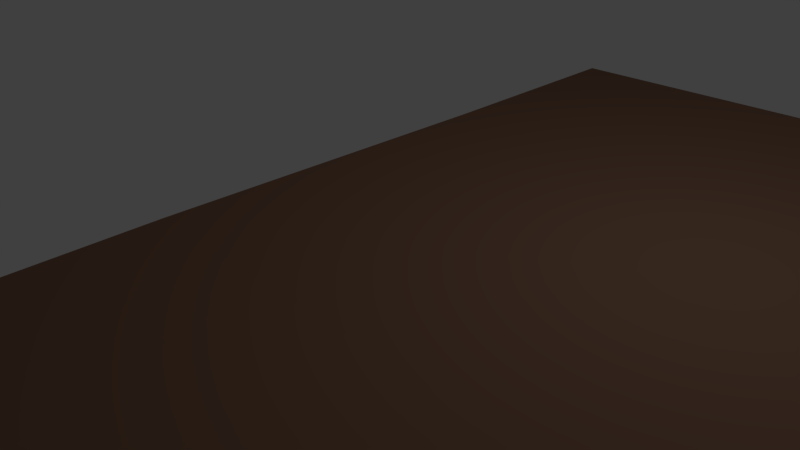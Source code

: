 # Source: Soil.blend  (saved by Blender 2.63.0; exported with 4.5.12 LTS)
import bpy
from mathutils import Matrix  # noqa: F401  (used for matrix-valued properties, if any)

bpy.ops.wm.read_factory_settings(use_empty=True)
scene = bpy.context.scene
scene.name = 'Scene'

# ---- collections
col_collection_1 = bpy.data.collections.new('Collection 1'); scene.collection.children.link(col_collection_1)

# ---- materials (node trees are filled in below, after node groups)
mat_rock1 = bpy.data.materials.new('Rock1')
mat_rock1.alpha_threshold = 0.0
mat_rock1.use_transparent_shadow = False
mat_rock1.diffuse_color = (0.2968, 0.1147, 0.034, 1.0)
mat_rock1.roughness = 0.5
mat_rock1.line_color = (0.0, 0.0, 0.0, 1.0)
mat_grass_001 = bpy.data.materials.new('Grass.001')
mat_grass_001.alpha_threshold = 0.0
mat_grass_001.use_transparent_shadow = False
mat_grass_001.diffuse_color = (0.0, 0.8, 0.1435, 1.0)
mat_grass_001.roughness = 0.5
mat_grass_001.line_color = (0.0, 0.0, 0.0, 1.0)
mat_dirt = bpy.data.materials.new('Dirt')
mat_dirt.alpha_threshold = 0.0
mat_dirt.use_transparent_shadow = False
mat_dirt.diffuse_color = (0.8, 0.3645, 0.1992, 1.0)
mat_dirt.specular_color = (1.0, 0.391, 0.1849)
mat_dirt.roughness = 0.5
mat_dirt.specular_intensity = 1.0
mat_dirt.line_color = (0.0, 0.0, 0.0, 1.0)
mat_soil = bpy.data.materials.new('Soil')
mat_soil.alpha_threshold = 0.0
mat_soil.use_transparent_shadow = False
mat_soil.diffuse_color = (0.243, 0.1334, 0.08624, 1.0)
mat_soil.roughness = 0.5
mat_soil.line_color = (0.0, 0.0, 0.0, 1.0)

# ---- material node trees

# ---- world
world_world = bpy.data.worlds.new('World'); scene.world = world_world
world_world.color = (0.05088, 0.05088, 0.05088)
world_world.use_sun_shadow = False
world_world.sun_shadow_jitter_overblur = 0.0
world_world.cycles.sampling_method = 'MANUAL'
world_world.cycles.sample_map_resolution = 256

# ---- cameras
cam_camera = bpy.data.cameras.new('Camera')
cam_camera.clip_end = 100.0
cam_camera.lens = 35.0
cam_camera.sensor_width = 32.0
cam_camera.sensor_height = 18.0
cam_camera.ortho_scale = 7.314
cam_camera.dof.focus_distance = 0.0
cam_camera.dof.aperture_fstop = 128.0

# ---- lights
light_lamp = bpy.data.lights.new('Lamp', 'POINT')
light_lamp.transmission_factor = 0.0
light_lamp.cutoff_distance = 30.0
light_lamp.energy = 100.0
light_lamp.shadow_buffer_clip_start = 1.001
light_lamp.shadow_soft_size = 1.0
light_lamp.shadow_maximum_resolution = 0.006
light_lamp.use_absolute_resolution = True
light_lamp.cycles.use_multiple_importance_sampling = False

# ---- meshes
me_cube_084 = bpy.data.meshes.new('Cube.084')
me_cube_084.from_pydata([(-1.0, -1.0, -1.0), (-1.0, 1.0, -1.0), (1.0, 1.0, -1.0), (1.0, -1.0, -1.0), (-1.0, -1.0, 1.0), (-1.0, 1.0, 1.0), (1.0, 1.0, 1.0), (1.0, -1.0, 1.0)], [], [(4, 5, 1, 0), (5, 6, 2, 1), (6, 7, 3, 2), (7, 4, 0, 3), (0, 1, 2, 3), (7, 6, 5, 4)])
me_cube_084.materials.append(mat_rock1)
me_cube_084.use_remesh_preserve_volume = False
me_cube_084.use_remesh_preserve_attributes = False
me_cube_084.use_mirror_vertex_groups = False
me_cube_084.update()
me_cube_083 = bpy.data.meshes.new('Cube.083')
me_cube_083.from_pydata([(-1.0, -1.0, -1.0), (-1.0, 1.0, -1.0), (1.0, 1.0, -1.0), (1.0, -1.0, -1.0), (-1.0, -1.0, 1.0), (-1.0, 1.0, 1.0), (1.0, 1.0, 1.0), (1.0, -1.0, 1.0)], [], [(4, 5, 1, 0), (5, 6, 2, 1), (6, 7, 3, 2), (7, 4, 0, 3), (0, 1, 2, 3), (7, 6, 5, 4)])
me_cube_083.materials.append(mat_rock1)
me_cube_083.use_remesh_preserve_volume = False
me_cube_083.use_remesh_preserve_attributes = False
me_cube_083.use_mirror_vertex_groups = False
me_cube_083.update()
me_cube_082 = bpy.data.meshes.new('Cube.082')
me_cube_082.from_pydata([(-1.0, -1.0, -1.0), (-1.0, 1.0, -1.0), (1.0, 1.0, -1.0), (1.0, -1.0, -1.0), (-1.0, -1.0, 1.0), (-1.0, 1.0, 1.0), (1.0, 1.0, 1.0), (1.0, -1.0, 1.0)], [], [(4, 5, 1, 0), (5, 6, 2, 1), (6, 7, 3, 2), (7, 4, 0, 3), (0, 1, 2, 3), (7, 6, 5, 4)])
me_cube_082.materials.append(mat_rock1)
me_cube_082.use_remesh_preserve_volume = False
me_cube_082.use_remesh_preserve_attributes = False
me_cube_082.use_mirror_vertex_groups = False
me_cube_082.update()
me_cube_081 = bpy.data.meshes.new('Cube.081')
me_cube_081.from_pydata([(-1.0, -1.0, -1.0), (-1.0, 1.0, -1.0), (1.0, 1.0, -1.0), (1.0, -1.0, -1.0), (-1.0, -1.0, 1.0), (-1.0, 1.0, 1.0), (1.0, 1.0, 1.0), (1.0, -1.0, 1.0)], [], [(4, 5, 1, 0), (5, 6, 2, 1), (6, 7, 3, 2), (7, 4, 0, 3), (0, 1, 2, 3), (7, 6, 5, 4)])
me_cube_081.materials.append(mat_rock1)
me_cube_081.use_remesh_preserve_volume = False
me_cube_081.use_remesh_preserve_attributes = False
me_cube_081.use_mirror_vertex_groups = False
me_cube_081.update()
me_cube_080 = bpy.data.meshes.new('Cube.080')
me_cube_080.from_pydata([(-1.0, -1.0, -1.0), (-1.0, 1.0, -1.0), (1.0, 1.0, -1.0), (1.0, -1.0, -1.0), (-1.0, -1.0, 1.0), (-1.0, 1.0, 1.0), (1.0, 1.0, 1.0), (1.0, -1.0, 1.0)], [], [(4, 5, 1, 0), (5, 6, 2, 1), (6, 7, 3, 2), (7, 4, 0, 3), (0, 1, 2, 3), (7, 6, 5, 4)])
me_cube_080.materials.append(mat_rock1)
me_cube_080.use_remesh_preserve_volume = False
me_cube_080.use_remesh_preserve_attributes = False
me_cube_080.use_mirror_vertex_groups = False
me_cube_080.update()
me_cube_079 = bpy.data.meshes.new('Cube.079')
me_cube_079.from_pydata([(-1.0, -1.0, -1.0), (-1.0, 1.0, -1.0), (1.0, 1.0, -1.0), (1.0, -1.0, -1.0), (-1.0, -1.0, 1.0), (-1.0, 1.0, 1.0), (1.0, 1.0, 1.0), (1.0, -1.0, 1.0)], [], [(4, 5, 1, 0), (5, 6, 2, 1), (6, 7, 3, 2), (7, 4, 0, 3), (0, 1, 2, 3), (7, 6, 5, 4)])
me_cube_079.materials.append(mat_rock1)
me_cube_079.use_remesh_preserve_volume = False
me_cube_079.use_remesh_preserve_attributes = False
me_cube_079.use_mirror_vertex_groups = False
me_cube_079.update()
me_cube_078 = bpy.data.meshes.new('Cube.078')
me_cube_078.from_pydata([(-1.0, -1.0, -1.0), (-1.0, 1.0, -1.0), (1.0, 1.0, -1.0), (1.0, -1.0, -1.0), (-1.0, -1.0, 1.0), (-1.0, 1.0, 1.0), (1.0, 1.0, 1.0), (1.0, -1.0, 1.0)], [], [(4, 5, 1, 0), (5, 6, 2, 1), (6, 7, 3, 2), (7, 4, 0, 3), (0, 1, 2, 3), (7, 6, 5, 4)])
me_cube_078.materials.append(mat_rock1)
me_cube_078.use_remesh_preserve_volume = False
me_cube_078.use_remesh_preserve_attributes = False
me_cube_078.use_mirror_vertex_groups = False
me_cube_078.update()
me_cube_077 = bpy.data.meshes.new('Cube.077')
me_cube_077.from_pydata([(-1.0, -1.0, -1.0), (-1.0, 1.0, -1.0), (1.0, 1.0, -1.0), (1.0, -1.0, -1.0), (-1.0, -1.0, 1.0), (-1.0, 1.0, 1.0), (1.0, 1.0, 1.0), (1.0, -1.0, 1.0)], [], [(4, 5, 1, 0), (5, 6, 2, 1), (6, 7, 3, 2), (7, 4, 0, 3), (0, 1, 2, 3), (7, 6, 5, 4)])
me_cube_077.materials.append(mat_rock1)
me_cube_077.use_remesh_preserve_volume = False
me_cube_077.use_remesh_preserve_attributes = False
me_cube_077.use_mirror_vertex_groups = False
me_cube_077.update()
me_cube_076 = bpy.data.meshes.new('Cube.076')
me_cube_076.from_pydata([(-1.0, -1.0, -1.0), (-1.0, 1.0, -1.0), (1.0, 1.0, -1.0), (1.0, -1.0, -1.0), (-1.0, -1.0, 1.0), (-1.0, 1.0, 1.0), (1.0, 1.0, 1.0), (1.0, -1.0, 1.0)], [], [(4, 5, 1, 0), (5, 6, 2, 1), (6, 7, 3, 2), (7, 4, 0, 3), (0, 1, 2, 3), (7, 6, 5, 4)])
me_cube_076.materials.append(mat_rock1)
me_cube_076.use_remesh_preserve_volume = False
me_cube_076.use_remesh_preserve_attributes = False
me_cube_076.use_mirror_vertex_groups = False
me_cube_076.update()
me_cube_075 = bpy.data.meshes.new('Cube.075')
me_cube_075.from_pydata([(-1.0, -1.0, -1.0), (-1.0, 1.0, -1.0), (1.0, 1.0, -1.0), (1.0, -1.0, -1.0), (-1.0, -1.0, 1.0), (-1.0, 1.0, 1.0), (1.0, 1.0, 1.0), (1.0, -1.0, 1.0)], [], [(4, 5, 1, 0), (5, 6, 2, 1), (6, 7, 3, 2), (7, 4, 0, 3), (0, 1, 2, 3), (7, 6, 5, 4)])
me_cube_075.materials.append(mat_rock1)
me_cube_075.use_remesh_preserve_volume = False
me_cube_075.use_remesh_preserve_attributes = False
me_cube_075.use_mirror_vertex_groups = False
me_cube_075.update()
me_cube_074 = bpy.data.meshes.new('Cube.074')
me_cube_074.from_pydata([(-1.0, -1.0, -1.0), (-1.0, 1.0, -1.0), (1.0, 1.0, -1.0), (1.0, -1.0, -1.0), (-1.0, -1.0, 1.0), (-1.0, 1.0, 1.0), (1.0, 1.0, 1.0), (1.0, -1.0, 1.0)], [], [(4, 5, 1, 0), (5, 6, 2, 1), (6, 7, 3, 2), (7, 4, 0, 3), (0, 1, 2, 3), (7, 6, 5, 4)])
me_cube_074.materials.append(mat_rock1)
me_cube_074.use_remesh_preserve_volume = False
me_cube_074.use_remesh_preserve_attributes = False
me_cube_074.use_mirror_vertex_groups = False
me_cube_074.update()
me_cube_073 = bpy.data.meshes.new('Cube.073')
me_cube_073.from_pydata([(-1.0, -1.0, -1.0), (-1.0, 1.0, -1.0), (1.0, 1.0, -1.0), (1.0, -1.0, -1.0), (-1.0, -1.0, 1.0), (-1.0, 1.0, 1.0), (1.0, 1.0, 1.0), (1.0, -1.0, 1.0)], [], [(4, 5, 1, 0), (5, 6, 2, 1), (6, 7, 3, 2), (7, 4, 0, 3), (0, 1, 2, 3), (7, 6, 5, 4)])
me_cube_073.materials.append(mat_rock1)
me_cube_073.use_remesh_preserve_volume = False
me_cube_073.use_remesh_preserve_attributes = False
me_cube_073.use_mirror_vertex_groups = False
me_cube_073.update()
me_cube_072 = bpy.data.meshes.new('Cube.072')
me_cube_072.from_pydata([(-1.0, -1.0, -1.0), (-1.0, 1.0, -1.0), (1.0, 1.0, -1.0), (1.0, -1.0, -1.0), (-1.0, -1.0, 1.0), (-1.0, 1.0, 1.0), (1.0, 1.0, 1.0), (1.0, -1.0, 1.0)], [], [(4, 5, 1, 0), (5, 6, 2, 1), (6, 7, 3, 2), (7, 4, 0, 3), (0, 1, 2, 3), (7, 6, 5, 4)])
me_cube_072.materials.append(mat_rock1)
me_cube_072.use_remesh_preserve_volume = False
me_cube_072.use_remesh_preserve_attributes = False
me_cube_072.use_mirror_vertex_groups = False
me_cube_072.update()
me_cube_071 = bpy.data.meshes.new('Cube.071')
me_cube_071.from_pydata([(-1.0, -1.0, -1.0), (-1.0, 1.0, -1.0), (1.0, 1.0, -1.0), (1.0, -1.0, -1.0), (-1.0, -1.0, 1.0), (-1.0, 1.0, 1.0), (1.0, 1.0, 1.0), (1.0, -1.0, 1.0)], [], [(4, 5, 1, 0), (5, 6, 2, 1), (6, 7, 3, 2), (7, 4, 0, 3), (0, 1, 2, 3), (7, 6, 5, 4)])
me_cube_071.materials.append(mat_rock1)
me_cube_071.use_remesh_preserve_volume = False
me_cube_071.use_remesh_preserve_attributes = False
me_cube_071.use_mirror_vertex_groups = False
me_cube_071.update()
me_cube_070 = bpy.data.meshes.new('Cube.070')
me_cube_070.from_pydata([(-1.0, -1.0, -1.0), (-1.0, 1.0, -1.0), (1.0, 1.0, -1.0), (1.0, -1.0, -1.0), (-1.0, -1.0, 1.0), (-1.0, 1.0, 1.0), (1.0, 1.0, 1.0), (1.0, -1.0, 1.0)], [], [(4, 5, 1, 0), (5, 6, 2, 1), (6, 7, 3, 2), (7, 4, 0, 3), (0, 1, 2, 3), (7, 6, 5, 4)])
me_cube_070.materials.append(mat_rock1)
me_cube_070.use_remesh_preserve_volume = False
me_cube_070.use_remesh_preserve_attributes = False
me_cube_070.use_mirror_vertex_groups = False
me_cube_070.update()
me_cube_069 = bpy.data.meshes.new('Cube.069')
me_cube_069.from_pydata([(-1.0, -1.0, -1.0), (-1.0, 1.0, -1.0), (1.0, 1.0, -1.0), (1.0, -1.0, -1.0), (-1.0, -1.0, 1.0), (-1.0, 1.0, 1.0), (1.0, 1.0, 1.0), (1.0, -1.0, 1.0)], [], [(4, 5, 1, 0), (5, 6, 2, 1), (6, 7, 3, 2), (7, 4, 0, 3), (0, 1, 2, 3), (7, 6, 5, 4)])
me_cube_069.materials.append(mat_rock1)
me_cube_069.use_remesh_preserve_volume = False
me_cube_069.use_remesh_preserve_attributes = False
me_cube_069.use_mirror_vertex_groups = False
me_cube_069.update()
me_cube_068 = bpy.data.meshes.new('Cube.068')
me_cube_068.from_pydata([(-1.0, -1.0, -1.0), (-1.0, 1.0, -1.0), (1.0, 1.0, -1.0), (1.0, -1.0, -1.0), (-1.0, -1.0, 1.0), (-1.0, 1.0, 1.0), (1.0, 1.0, 1.0), (1.0, -1.0, 1.0)], [], [(4, 5, 1, 0), (5, 6, 2, 1), (6, 7, 3, 2), (7, 4, 0, 3), (0, 1, 2, 3), (7, 6, 5, 4)])
me_cube_068.materials.append(mat_rock1)
me_cube_068.use_remesh_preserve_volume = False
me_cube_068.use_remesh_preserve_attributes = False
me_cube_068.use_mirror_vertex_groups = False
me_cube_068.update()
me_cube_067 = bpy.data.meshes.new('Cube.067')
me_cube_067.from_pydata([(-1.0, -1.0, -1.0), (-1.0, 1.0, -1.0), (1.0, 1.0, -1.0), (1.0, -1.0, -1.0), (-1.0, -1.0, 1.0), (-1.0, 1.0, 1.0), (1.0, 1.0, 1.0), (1.0, -1.0, 1.0)], [], [(4, 5, 1, 0), (5, 6, 2, 1), (6, 7, 3, 2), (7, 4, 0, 3), (0, 1, 2, 3), (7, 6, 5, 4)])
me_cube_067.materials.append(mat_rock1)
me_cube_067.use_remesh_preserve_volume = False
me_cube_067.use_remesh_preserve_attributes = False
me_cube_067.use_mirror_vertex_groups = False
me_cube_067.update()
me_cube_066 = bpy.data.meshes.new('Cube.066')
me_cube_066.from_pydata([(-1.0, -1.0, -1.0), (-1.0, 1.0, -1.0), (1.0, 1.0, -1.0), (1.0, -1.0, -1.0), (-1.0, -1.0, 1.0), (-1.0, 1.0, 1.0), (1.0, 1.0, 1.0), (1.0, -1.0, 1.0)], [], [(4, 5, 1, 0), (5, 6, 2, 1), (6, 7, 3, 2), (7, 4, 0, 3), (0, 1, 2, 3), (7, 6, 5, 4)])
me_cube_066.materials.append(mat_rock1)
me_cube_066.use_remesh_preserve_volume = False
me_cube_066.use_remesh_preserve_attributes = False
me_cube_066.use_mirror_vertex_groups = False
me_cube_066.update()
me_cube_065 = bpy.data.meshes.new('Cube.065')
me_cube_065.from_pydata([(-1.0, -1.0, -1.0), (-1.0, 1.0, -1.0), (1.0, 1.0, -1.0), (1.0, -1.0, -1.0), (-1.0, -1.0, 1.0), (-1.0, 1.0, 1.0), (1.0, 1.0, 1.0), (1.0, -1.0, 1.0)], [], [(4, 5, 1, 0), (5, 6, 2, 1), (6, 7, 3, 2), (7, 4, 0, 3), (0, 1, 2, 3), (7, 6, 5, 4)])
me_cube_065.materials.append(mat_rock1)
me_cube_065.use_remesh_preserve_volume = False
me_cube_065.use_remesh_preserve_attributes = False
me_cube_065.use_mirror_vertex_groups = False
me_cube_065.update()
me_cube_064 = bpy.data.meshes.new('Cube.064')
me_cube_064.from_pydata([(11.03, 5.985, -1.0), (11.03, -7.329, -1.0), (-1.0, -7.329, -1.0), (-1.0, 5.985, -1.0), (11.03, 5.985, 1.0), (11.03, -7.329, 1.027), (-1.025, -7.329, 0.8589), (-1.0, 5.985, 1.0), (11.03, 5.985, 0.5509), (11.14, -7.266, 0.01861), (-1.025, -7.329, 0.04869), (-1.0, 5.985, 0.03974), (-1.0, 2.75, -1.0), (-1.0, -2.309, -1.0), (11.03, -2.422, -1.0), (11.03, 2.75, -1.0), (-1.0, 2.75, 0.9645), (-1.025, -2.309, 0.9486), (11.04, -2.309, 0.8781), (11.0, 2.861, 0.9465), (-0.9541, 2.729, 0.355), (-1.071, -2.288, -0.09598), (10.93, -2.486, 0.5451), (11.06, 2.639, 0.2672), (7.258, 5.985, -1.0), (7.258, -7.329, -1.0), (7.258, 5.985, 1.0), (7.247, -7.329, 0.8772), (7.324, -7.286, 0.02805), (7.258, 5.985, 0.3906), (7.254, -2.309, 0.8034), (7.258, -2.387, -1.0), (7.258, 2.75, -1.0), (7.238, 2.826, 0.9521)], [], [(31, 25, 2, 13), (30, 17, 6, 27), (22, 18, 5, 9), (28, 27, 6, 10), (20, 16, 7, 11), (29, 24, 3, 11), (14, 22, 9, 1), (25, 28, 10, 2), (12, 20, 11, 3), (26, 29, 11, 7), (24, 32, 12, 3), (21, 17, 16, 20), (8, 4, 19, 23), (33, 16, 17, 30), (32, 31, 13, 12), (23, 19, 18, 22), (26, 7, 16, 33), (10, 6, 17, 21), (0, 8, 23, 15), (15, 23, 22, 14), (2, 10, 21, 13), (13, 21, 20, 12), (14, 1, 25, 31), (18, 30, 27, 5), (9, 5, 27, 28), (8, 0, 24, 29), (1, 9, 28, 25), (4, 8, 29, 26), (0, 15, 32, 24), (19, 33, 30, 18), (15, 14, 31, 32), (4, 26, 33, 19)])
me_cube_064.polygons.foreach_set('material_index', [1, 2, 0, 2, 2, 1, 1, 1, 1, 2, 1, 2, 0, 2, 1, 0, 2, 2, 1, 1, 1, 1, 1, 0, 0, 1, 1, 0, 1, 0, 1, 0])
me_cube_064.materials.append(mat_grass_001)
me_cube_064.materials.append(mat_dirt)
me_cube_064.materials.append(mat_soil)
me_cube_064.use_remesh_preserve_volume = False
me_cube_064.use_remesh_preserve_attributes = False
me_cube_064.use_mirror_vertex_groups = False
me_cube_064.update()
me_cube_060 = bpy.data.meshes.new('Cube.060')
me_cube_060.from_pydata([(-1.0, -1.0, -1.0), (-1.0, 1.0, -1.0), (1.0, 1.0, -1.0), (1.0, -1.0, -1.0), (-1.0, -1.0, 1.0), (-1.0, 1.0, 1.0), (1.0, 1.0, 1.0), (1.0, -1.0, 1.0)], [], [(4, 5, 1, 0), (5, 6, 2, 1), (6, 7, 3, 2), (7, 4, 0, 3), (0, 1, 2, 3), (7, 6, 5, 4)])
me_cube_060.materials.append(mat_rock1)
me_cube_060.use_remesh_preserve_volume = False
me_cube_060.use_remesh_preserve_attributes = False
me_cube_060.use_mirror_vertex_groups = False
me_cube_060.update()
me_cube_059 = bpy.data.meshes.new('Cube.059')
me_cube_059.from_pydata([(-1.0, -1.0, -1.0), (-1.0, 1.0, -1.0), (1.0, 1.0, -1.0), (1.0, -1.0, -1.0), (-1.0, -1.0, 1.0), (-1.0, 1.0, 1.0), (1.0, 1.0, 1.0), (1.0, -1.0, 1.0)], [], [(4, 5, 1, 0), (5, 6, 2, 1), (6, 7, 3, 2), (7, 4, 0, 3), (0, 1, 2, 3), (7, 6, 5, 4)])
me_cube_059.materials.append(mat_rock1)
me_cube_059.use_remesh_preserve_volume = False
me_cube_059.use_remesh_preserve_attributes = False
me_cube_059.use_mirror_vertex_groups = False
me_cube_059.update()
me_cube_058 = bpy.data.meshes.new('Cube.058')
me_cube_058.from_pydata([(-1.0, -1.0, -1.0), (-1.0, 1.0, -1.0), (1.0, 1.0, -1.0), (1.0, -1.0, -1.0), (-1.0, -1.0, 1.0), (-1.0, 1.0, 1.0), (1.0, 1.0, 1.0), (1.0, -1.0, 1.0)], [], [(4, 5, 1, 0), (5, 6, 2, 1), (6, 7, 3, 2), (7, 4, 0, 3), (0, 1, 2, 3), (7, 6, 5, 4)])
me_cube_058.materials.append(mat_rock1)
me_cube_058.use_remesh_preserve_volume = False
me_cube_058.use_remesh_preserve_attributes = False
me_cube_058.use_mirror_vertex_groups = False
me_cube_058.update()
me_cube_057 = bpy.data.meshes.new('Cube.057')
me_cube_057.from_pydata([(-1.0, -1.0, -1.0), (-1.0, 1.0, -1.0), (1.0, 1.0, -1.0), (1.0, -1.0, -1.0), (-1.0, -1.0, 1.0), (-1.0, 1.0, 1.0), (1.0, 1.0, 1.0), (1.0, -1.0, 1.0)], [], [(4, 5, 1, 0), (5, 6, 2, 1), (6, 7, 3, 2), (7, 4, 0, 3), (0, 1, 2, 3), (7, 6, 5, 4)])
me_cube_057.materials.append(mat_rock1)
me_cube_057.use_remesh_preserve_volume = False
me_cube_057.use_remesh_preserve_attributes = False
me_cube_057.use_mirror_vertex_groups = False
me_cube_057.update()
me_cube_056 = bpy.data.meshes.new('Cube.056')
me_cube_056.from_pydata([(-1.0, -1.0, -1.0), (-1.0, 1.0, -1.0), (1.0, 1.0, -1.0), (1.0, -1.0, -1.0), (-1.0, -1.0, 1.0), (-1.0, 1.0, 1.0), (1.0, 1.0, 1.0), (1.0, -1.0, 1.0)], [], [(4, 5, 1, 0), (5, 6, 2, 1), (6, 7, 3, 2), (7, 4, 0, 3), (0, 1, 2, 3), (7, 6, 5, 4)])
me_cube_056.materials.append(mat_rock1)
me_cube_056.use_remesh_preserve_volume = False
me_cube_056.use_remesh_preserve_attributes = False
me_cube_056.use_mirror_vertex_groups = False
me_cube_056.update()
me_cube_055 = bpy.data.meshes.new('Cube.055')
me_cube_055.from_pydata([(-1.0, -1.0, -1.0), (-1.0, 1.0, -1.0), (1.0, 1.0, -1.0), (1.0, -1.0, -1.0), (-1.0, -1.0, 1.0), (-1.0, 1.0, 1.0), (1.0, 1.0, 1.0), (1.0, -1.0, 1.0)], [], [(4, 5, 1, 0), (5, 6, 2, 1), (6, 7, 3, 2), (7, 4, 0, 3), (0, 1, 2, 3), (7, 6, 5, 4)])
me_cube_055.materials.append(mat_rock1)
me_cube_055.use_remesh_preserve_volume = False
me_cube_055.use_remesh_preserve_attributes = False
me_cube_055.use_mirror_vertex_groups = False
me_cube_055.update()
me_cube_054 = bpy.data.meshes.new('Cube.054')
me_cube_054.from_pydata([(-1.0, -1.0, -1.0), (-1.0, 1.0, -1.0), (1.0, 1.0, -1.0), (1.0, -1.0, -1.0), (-1.0, -1.0, 1.0), (-1.0, 1.0, 1.0), (1.0, 1.0, 1.0), (1.0, -1.0, 1.0)], [], [(4, 5, 1, 0), (5, 6, 2, 1), (6, 7, 3, 2), (7, 4, 0, 3), (0, 1, 2, 3), (7, 6, 5, 4)])
me_cube_054.materials.append(mat_rock1)
me_cube_054.use_remesh_preserve_volume = False
me_cube_054.use_remesh_preserve_attributes = False
me_cube_054.use_mirror_vertex_groups = False
me_cube_054.update()
me_cube_053 = bpy.data.meshes.new('Cube.053')
me_cube_053.from_pydata([(-1.0, -1.0, -1.0), (-1.0, 1.0, -1.0), (1.0, 1.0, -1.0), (1.0, -1.0, -1.0), (-1.0, -1.0, 1.0), (-1.0, 1.0, 1.0), (1.0, 1.0, 1.0), (1.0, -1.0, 1.0)], [], [(4, 5, 1, 0), (5, 6, 2, 1), (6, 7, 3, 2), (7, 4, 0, 3), (0, 1, 2, 3), (7, 6, 5, 4)])
me_cube_053.materials.append(mat_rock1)
me_cube_053.use_remesh_preserve_volume = False
me_cube_053.use_remesh_preserve_attributes = False
me_cube_053.use_mirror_vertex_groups = False
me_cube_053.update()
me_cube_052 = bpy.data.meshes.new('Cube.052')
me_cube_052.from_pydata([(-1.0, -1.0, -1.0), (-1.0, 1.0, -1.0), (1.0, 1.0, -1.0), (1.0, -1.0, -1.0), (-1.0, -1.0, 1.0), (-1.0, 1.0, 1.0), (1.0, 1.0, 1.0), (1.0, -1.0, 1.0)], [], [(4, 5, 1, 0), (5, 6, 2, 1), (6, 7, 3, 2), (7, 4, 0, 3), (0, 1, 2, 3), (7, 6, 5, 4)])
me_cube_052.materials.append(mat_rock1)
me_cube_052.use_remesh_preserve_volume = False
me_cube_052.use_remesh_preserve_attributes = False
me_cube_052.use_mirror_vertex_groups = False
me_cube_052.update()
me_cube_051 = bpy.data.meshes.new('Cube.051')
me_cube_051.from_pydata([(-1.0, -1.0, -1.0), (-1.0, 1.0, -1.0), (1.0, 1.0, -1.0), (1.0, -1.0, -1.0), (-1.0, -1.0, 1.0), (-1.0, 1.0, 1.0), (1.0, 1.0, 1.0), (1.0, -1.0, 1.0)], [], [(4, 5, 1, 0), (5, 6, 2, 1), (6, 7, 3, 2), (7, 4, 0, 3), (0, 1, 2, 3), (7, 6, 5, 4)])
me_cube_051.materials.append(mat_rock1)
me_cube_051.use_remesh_preserve_volume = False
me_cube_051.use_remesh_preserve_attributes = False
me_cube_051.use_mirror_vertex_groups = False
me_cube_051.update()
me_cube_050 = bpy.data.meshes.new('Cube.050')
me_cube_050.from_pydata([(-1.0, -1.0, -1.0), (-1.0, 1.0, -1.0), (1.0, 1.0, -1.0), (1.0, -1.0, -1.0), (-1.0, -1.0, 1.0), (-1.0, 1.0, 1.0), (1.0, 1.0, 1.0), (1.0, -1.0, 1.0)], [], [(4, 5, 1, 0), (5, 6, 2, 1), (6, 7, 3, 2), (7, 4, 0, 3), (0, 1, 2, 3), (7, 6, 5, 4)])
me_cube_050.materials.append(mat_rock1)
me_cube_050.use_remesh_preserve_volume = False
me_cube_050.use_remesh_preserve_attributes = False
me_cube_050.use_mirror_vertex_groups = False
me_cube_050.update()
me_cube_049 = bpy.data.meshes.new('Cube.049')
me_cube_049.from_pydata([(-1.0, -1.0, -1.0), (-1.0, 1.0, -1.0), (1.0, 1.0, -1.0), (1.0, -1.0, -1.0), (-1.0, -1.0, 1.0), (-1.0, 1.0, 1.0), (1.0, 1.0, 1.0), (1.0, -1.0, 1.0)], [], [(4, 5, 1, 0), (5, 6, 2, 1), (6, 7, 3, 2), (7, 4, 0, 3), (0, 1, 2, 3), (7, 6, 5, 4)])
me_cube_049.materials.append(mat_rock1)
me_cube_049.use_remesh_preserve_volume = False
me_cube_049.use_remesh_preserve_attributes = False
me_cube_049.use_mirror_vertex_groups = False
me_cube_049.update()
me_cube_048 = bpy.data.meshes.new('Cube.048')
me_cube_048.from_pydata([(-1.0, -1.0, -1.0), (-1.0, 1.0, -1.0), (1.0, 1.0, -1.0), (1.0, -1.0, -1.0), (-1.0, -1.0, 1.0), (-1.0, 1.0, 1.0), (1.0, 1.0, 1.0), (1.0, -1.0, 1.0)], [], [(4, 5, 1, 0), (5, 6, 2, 1), (6, 7, 3, 2), (7, 4, 0, 3), (0, 1, 2, 3), (7, 6, 5, 4)])
me_cube_048.materials.append(mat_rock1)
me_cube_048.use_remesh_preserve_volume = False
me_cube_048.use_remesh_preserve_attributes = False
me_cube_048.use_mirror_vertex_groups = False
me_cube_048.update()
me_cube_047 = bpy.data.meshes.new('Cube.047')
me_cube_047.from_pydata([(-1.0, -1.0, -1.0), (-1.0, 1.0, -1.0), (1.0, 1.0, -1.0), (1.0, -1.0, -1.0), (-1.0, -1.0, 1.0), (-1.0, 1.0, 1.0), (1.0, 1.0, 1.0), (1.0, -1.0, 1.0)], [], [(4, 5, 1, 0), (5, 6, 2, 1), (6, 7, 3, 2), (7, 4, 0, 3), (0, 1, 2, 3), (7, 6, 5, 4)])
me_cube_047.materials.append(mat_rock1)
me_cube_047.use_remesh_preserve_volume = False
me_cube_047.use_remesh_preserve_attributes = False
me_cube_047.use_mirror_vertex_groups = False
me_cube_047.update()
me_cube_046 = bpy.data.meshes.new('Cube.046')
me_cube_046.from_pydata([(-1.0, -1.0, -1.0), (-1.0, 1.0, -1.0), (1.0, 1.0, -1.0), (1.0, -1.0, -1.0), (-1.0, -1.0, 1.0), (-1.0, 1.0, 1.0), (1.0, 1.0, 1.0), (1.0, -1.0, 1.0)], [], [(4, 5, 1, 0), (5, 6, 2, 1), (6, 7, 3, 2), (7, 4, 0, 3), (0, 1, 2, 3), (7, 6, 5, 4)])
me_cube_046.materials.append(mat_rock1)
me_cube_046.use_remesh_preserve_volume = False
me_cube_046.use_remesh_preserve_attributes = False
me_cube_046.use_mirror_vertex_groups = False
me_cube_046.update()
me_cube_045 = bpy.data.meshes.new('Cube.045')
me_cube_045.from_pydata([(-1.0, -1.0, -1.0), (-1.0, 1.0, -1.0), (1.0, 1.0, -1.0), (1.0, -1.0, -1.0), (-1.0, -1.0, 1.0), (-1.0, 1.0, 1.0), (1.0, 1.0, 1.0), (1.0, -1.0, 1.0)], [], [(4, 5, 1, 0), (5, 6, 2, 1), (6, 7, 3, 2), (7, 4, 0, 3), (0, 1, 2, 3), (7, 6, 5, 4)])
me_cube_045.materials.append(mat_rock1)
me_cube_045.use_remesh_preserve_volume = False
me_cube_045.use_remesh_preserve_attributes = False
me_cube_045.use_mirror_vertex_groups = False
me_cube_045.update()
me_cube_044 = bpy.data.meshes.new('Cube.044')
me_cube_044.from_pydata([(-1.0, -1.0, -1.0), (-1.0, 1.0, -1.0), (1.0, 1.0, -1.0), (1.0, -1.0, -1.0), (-1.0, -1.0, 1.0), (-1.0, 1.0, 1.0), (1.0, 1.0, 1.0), (1.0, -1.0, 1.0)], [], [(4, 5, 1, 0), (5, 6, 2, 1), (6, 7, 3, 2), (7, 4, 0, 3), (0, 1, 2, 3), (7, 6, 5, 4)])
me_cube_044.materials.append(mat_rock1)
me_cube_044.use_remesh_preserve_volume = False
me_cube_044.use_remesh_preserve_attributes = False
me_cube_044.use_mirror_vertex_groups = False
me_cube_044.update()
me_cube_043 = bpy.data.meshes.new('Cube.043')
me_cube_043.from_pydata([(-1.0, -1.0, -1.0), (-1.0, 1.0, -1.0), (1.0, 1.0, -1.0), (1.0, -1.0, -1.0), (-1.0, -1.0, 1.0), (-1.0, 1.0, 1.0), (1.0, 1.0, 1.0), (1.0, -1.0, 1.0)], [], [(4, 5, 1, 0), (5, 6, 2, 1), (6, 7, 3, 2), (7, 4, 0, 3), (0, 1, 2, 3), (7, 6, 5, 4)])
me_cube_043.materials.append(mat_rock1)
me_cube_043.use_remesh_preserve_volume = False
me_cube_043.use_remesh_preserve_attributes = False
me_cube_043.use_mirror_vertex_groups = False
me_cube_043.update()
me_cube_042 = bpy.data.meshes.new('Cube.042')
me_cube_042.from_pydata([(-1.0, -1.0, -1.0), (-1.0, 1.0, -1.0), (1.0, 1.0, -1.0), (1.0, -1.0, -1.0), (-1.0, -1.0, 1.0), (-1.0, 1.0, 1.0), (1.0, 1.0, 1.0), (1.0, -1.0, 1.0)], [], [(4, 5, 1, 0), (5, 6, 2, 1), (6, 7, 3, 2), (7, 4, 0, 3), (0, 1, 2, 3), (7, 6, 5, 4)])
me_cube_042.materials.append(mat_rock1)
me_cube_042.use_remesh_preserve_volume = False
me_cube_042.use_remesh_preserve_attributes = False
me_cube_042.use_mirror_vertex_groups = False
me_cube_042.update()
me_cube_041 = bpy.data.meshes.new('Cube.041')
me_cube_041.from_pydata([(-1.0, -1.0, -1.0), (-1.0, 1.0, -1.0), (1.0, 1.0, -1.0), (1.0, -1.0, -1.0), (-1.0, -1.0, 1.0), (-1.0, 1.0, 1.0), (1.0, 1.0, 1.0), (1.0, -1.0, 1.0)], [], [(4, 5, 1, 0), (5, 6, 2, 1), (6, 7, 3, 2), (7, 4, 0, 3), (0, 1, 2, 3), (7, 6, 5, 4)])
me_cube_041.materials.append(mat_rock1)
me_cube_041.use_remesh_preserve_volume = False
me_cube_041.use_remesh_preserve_attributes = False
me_cube_041.use_mirror_vertex_groups = False
me_cube_041.update()
me_cube_040 = bpy.data.meshes.new('Cube.040')
me_cube_040.from_pydata([(-1.0, -1.0, -1.0), (-1.0, 1.0, -1.0), (1.0, 1.0, -1.0), (1.0, -1.0, -1.0), (-1.0, -1.0, 1.0), (-1.0, 1.0, 1.0), (1.0, 1.0, 1.0), (1.0, -1.0, 1.0)], [], [(4, 5, 1, 0), (5, 6, 2, 1), (6, 7, 3, 2), (7, 4, 0, 3), (0, 1, 2, 3), (7, 6, 5, 4)])
me_cube_040.materials.append(mat_rock1)
me_cube_040.use_remesh_preserve_volume = False
me_cube_040.use_remesh_preserve_attributes = False
me_cube_040.use_mirror_vertex_groups = False
me_cube_040.update()
me_cube_039 = bpy.data.meshes.new('Cube.039')
me_cube_039.from_pydata([(-1.0, -1.0, -1.0), (-1.0, 1.0, -1.0), (1.0, 1.0, -1.0), (1.0, -1.0, -1.0), (-1.0, -1.0, 1.0), (-1.0, 1.0, 1.0), (1.0, 1.0, 1.0), (1.0, -1.0, 1.0)], [], [(4, 5, 1, 0), (5, 6, 2, 1), (6, 7, 3, 2), (7, 4, 0, 3), (0, 1, 2, 3), (7, 6, 5, 4)])
me_cube_039.materials.append(mat_rock1)
me_cube_039.use_remesh_preserve_volume = False
me_cube_039.use_remesh_preserve_attributes = False
me_cube_039.use_mirror_vertex_groups = False
me_cube_039.update()
me_cube_038 = bpy.data.meshes.new('Cube.038')
me_cube_038.from_pydata([(-1.0, -1.0, -1.0), (-1.0, 1.0, -1.0), (1.0, 1.0, -1.0), (1.0, -1.0, -1.0), (-1.0, -1.0, 1.0), (-1.0, 1.0, 1.0), (1.0, 1.0, 1.0), (1.0, -1.0, 1.0)], [], [(4, 5, 1, 0), (5, 6, 2, 1), (6, 7, 3, 2), (7, 4, 0, 3), (0, 1, 2, 3), (7, 6, 5, 4)])
me_cube_038.materials.append(mat_rock1)
me_cube_038.use_remesh_preserve_volume = False
me_cube_038.use_remesh_preserve_attributes = False
me_cube_038.use_mirror_vertex_groups = False
me_cube_038.update()
me_cube_037 = bpy.data.meshes.new('Cube.037')
me_cube_037.from_pydata([(-1.0, -1.0, -1.0), (-1.0, 1.0, -1.0), (1.0, 1.0, -1.0), (1.0, -1.0, -1.0), (-1.0, -1.0, 1.0), (-1.0, 1.0, 1.0), (1.0, 1.0, 1.0), (1.0, -1.0, 1.0)], [], [(4, 5, 1, 0), (5, 6, 2, 1), (6, 7, 3, 2), (7, 4, 0, 3), (0, 1, 2, 3), (7, 6, 5, 4)])
me_cube_037.materials.append(mat_rock1)
me_cube_037.use_remesh_preserve_volume = False
me_cube_037.use_remesh_preserve_attributes = False
me_cube_037.use_mirror_vertex_groups = False
me_cube_037.update()
me_cube_036 = bpy.data.meshes.new('Cube.036')
me_cube_036.from_pydata([(-1.0, -1.0, -1.0), (-1.0, 1.0, -1.0), (1.0, 1.0, -1.0), (1.0, -1.0, -1.0), (-1.0, -1.0, 1.0), (-1.0, 1.0, 1.0), (1.0, 1.0, 1.0), (1.0, -1.0, 1.0)], [], [(4, 5, 1, 0), (5, 6, 2, 1), (6, 7, 3, 2), (7, 4, 0, 3), (0, 1, 2, 3), (7, 6, 5, 4)])
me_cube_036.materials.append(mat_rock1)
me_cube_036.use_remesh_preserve_volume = False
me_cube_036.use_remesh_preserve_attributes = False
me_cube_036.use_mirror_vertex_groups = False
me_cube_036.update()
me_cube_035 = bpy.data.meshes.new('Cube.035')
me_cube_035.from_pydata([(-1.0, -1.0, -1.0), (-1.0, 1.0, -1.0), (1.0, 1.0, -1.0), (1.0, -1.0, -1.0), (-1.0, -1.0, 1.0), (-1.0, 1.0, 1.0), (1.0, 1.0, 1.0), (1.0, -1.0, 1.0)], [], [(4, 5, 1, 0), (5, 6, 2, 1), (6, 7, 3, 2), (7, 4, 0, 3), (0, 1, 2, 3), (7, 6, 5, 4)])
me_cube_035.materials.append(mat_rock1)
me_cube_035.use_remesh_preserve_volume = False
me_cube_035.use_remesh_preserve_attributes = False
me_cube_035.use_mirror_vertex_groups = False
me_cube_035.update()
me_cube_034 = bpy.data.meshes.new('Cube.034')
me_cube_034.from_pydata([(-1.0, -1.0, -1.0), (-1.0, 1.0, -1.0), (1.0, 1.0, -1.0), (1.0, -1.0, -1.0), (-1.0, -1.0, 1.0), (-1.0, 1.0, 1.0), (1.0, 1.0, 1.0), (1.0, -1.0, 1.0)], [], [(4, 5, 1, 0), (5, 6, 2, 1), (6, 7, 3, 2), (7, 4, 0, 3), (0, 1, 2, 3), (7, 6, 5, 4)])
me_cube_034.materials.append(mat_rock1)
me_cube_034.use_remesh_preserve_volume = False
me_cube_034.use_remesh_preserve_attributes = False
me_cube_034.use_mirror_vertex_groups = False
me_cube_034.update()
me_cube_033 = bpy.data.meshes.new('Cube.033')
me_cube_033.from_pydata([(-1.0, -1.0, -1.0), (-1.0, 1.0, -1.0), (1.0, 1.0, -1.0), (1.0, -1.0, -1.0), (-1.0, -1.0, 1.0), (-1.0, 1.0, 1.0), (1.0, 1.0, 1.0), (1.0, -1.0, 1.0)], [], [(4, 5, 1, 0), (5, 6, 2, 1), (6, 7, 3, 2), (7, 4, 0, 3), (0, 1, 2, 3), (7, 6, 5, 4)])
me_cube_033.materials.append(mat_rock1)
me_cube_033.use_remesh_preserve_volume = False
me_cube_033.use_remesh_preserve_attributes = False
me_cube_033.use_mirror_vertex_groups = False
me_cube_033.update()
me_cube_030 = bpy.data.meshes.new('Cube.030')
me_cube_030.from_pydata([(-1.0, -1.0, -1.0), (-1.0, 1.0, -1.0), (1.0, 1.0, -1.0), (1.0, -1.0, -1.0), (-1.0, -1.0, 1.0), (-1.0, 1.0, 1.0), (1.0, 1.0, 1.0), (1.0, -1.0, 1.0)], [], [(4, 5, 1, 0), (5, 6, 2, 1), (6, 7, 3, 2), (7, 4, 0, 3), (0, 1, 2, 3), (7, 6, 5, 4)])
me_cube_030.materials.append(mat_rock1)
me_cube_030.use_remesh_preserve_volume = False
me_cube_030.use_remesh_preserve_attributes = False
me_cube_030.use_mirror_vertex_groups = False
me_cube_030.update()
me_cube_029 = bpy.data.meshes.new('Cube.029')
me_cube_029.from_pydata([(-1.0, -1.0, -1.0), (-1.0, 1.0, -1.0), (1.0, 1.0, -1.0), (1.0, -1.0, -1.0), (-1.0, -1.0, 1.0), (-1.0, 1.0, 1.0), (1.0, 1.0, 1.0), (1.0, -1.0, 1.0)], [], [(4, 5, 1, 0), (5, 6, 2, 1), (6, 7, 3, 2), (7, 4, 0, 3), (0, 1, 2, 3), (7, 6, 5, 4)])
me_cube_029.materials.append(mat_rock1)
me_cube_029.use_remesh_preserve_volume = False
me_cube_029.use_remesh_preserve_attributes = False
me_cube_029.use_mirror_vertex_groups = False
me_cube_029.update()
me_cube_028 = bpy.data.meshes.new('Cube.028')
me_cube_028.from_pydata([(-1.0, -1.0, -1.0), (-1.0, 1.0, -1.0), (1.0, 1.0, -1.0), (1.0, -1.0, -1.0), (-1.0, -1.0, 1.0), (-1.0, 1.0, 1.0), (1.0, 1.0, 1.0), (1.0, -1.0, 1.0)], [], [(4, 5, 1, 0), (5, 6, 2, 1), (6, 7, 3, 2), (7, 4, 0, 3), (0, 1, 2, 3), (7, 6, 5, 4)])
me_cube_028.materials.append(mat_rock1)
me_cube_028.use_remesh_preserve_volume = False
me_cube_028.use_remesh_preserve_attributes = False
me_cube_028.use_mirror_vertex_groups = False
me_cube_028.update()
me_cube_027 = bpy.data.meshes.new('Cube.027')
me_cube_027.from_pydata([(-1.0, -1.0, -1.0), (-1.0, 1.0, -1.0), (1.0, 1.0, -1.0), (1.0, -1.0, -1.0), (-1.0, -1.0, 1.0), (-1.0, 1.0, 1.0), (1.0, 1.0, 1.0), (1.0, -1.0, 1.0)], [], [(4, 5, 1, 0), (5, 6, 2, 1), (6, 7, 3, 2), (7, 4, 0, 3), (0, 1, 2, 3), (7, 6, 5, 4)])
me_cube_027.materials.append(mat_rock1)
me_cube_027.use_remesh_preserve_volume = False
me_cube_027.use_remesh_preserve_attributes = False
me_cube_027.use_mirror_vertex_groups = False
me_cube_027.update()
me_cube_026 = bpy.data.meshes.new('Cube.026')
me_cube_026.from_pydata([(-1.0, -1.0, -1.0), (-1.0, 1.0, -1.0), (1.0, 1.0, -1.0), (1.0, -1.0, -1.0), (-1.0, -1.0, 1.0), (-1.0, 1.0, 1.0), (1.0, 1.0, 1.0), (1.0, -1.0, 1.0)], [], [(4, 5, 1, 0), (5, 6, 2, 1), (6, 7, 3, 2), (7, 4, 0, 3), (0, 1, 2, 3), (7, 6, 5, 4)])
me_cube_026.materials.append(mat_rock1)
me_cube_026.use_remesh_preserve_volume = False
me_cube_026.use_remesh_preserve_attributes = False
me_cube_026.use_mirror_vertex_groups = False
me_cube_026.update()
me_cube_025 = bpy.data.meshes.new('Cube.025')
me_cube_025.from_pydata([(-1.0, -1.0, -1.0), (-1.0, 1.0, -1.0), (1.0, 1.0, -1.0), (1.0, -1.0, -1.0), (-1.0, -1.0, 1.0), (-1.0, 1.0, 1.0), (1.0, 1.0, 1.0), (1.0, -1.0, 1.0)], [], [(4, 5, 1, 0), (5, 6, 2, 1), (6, 7, 3, 2), (7, 4, 0, 3), (0, 1, 2, 3), (7, 6, 5, 4)])
me_cube_025.materials.append(mat_rock1)
me_cube_025.use_remesh_preserve_volume = False
me_cube_025.use_remesh_preserve_attributes = False
me_cube_025.use_mirror_vertex_groups = False
me_cube_025.update()
me_cube_024 = bpy.data.meshes.new('Cube.024')
me_cube_024.from_pydata([(-1.0, -1.0, -1.0), (-1.0, 1.0, -1.0), (1.0, 1.0, -1.0), (1.0, -1.0, -1.0), (-1.0, -1.0, 1.0), (-1.0, 1.0, 1.0), (1.0, 1.0, 1.0), (1.0, -1.0, 1.0)], [], [(4, 5, 1, 0), (5, 6, 2, 1), (6, 7, 3, 2), (7, 4, 0, 3), (0, 1, 2, 3), (7, 6, 5, 4)])
me_cube_024.materials.append(mat_rock1)
me_cube_024.use_remesh_preserve_volume = False
me_cube_024.use_remesh_preserve_attributes = False
me_cube_024.use_mirror_vertex_groups = False
me_cube_024.update()
me_cube_023 = bpy.data.meshes.new('Cube.023')
me_cube_023.from_pydata([(-1.0, -1.0, -1.0), (-1.0, 1.0, -1.0), (1.0, 1.0, -1.0), (1.0, -1.0, -1.0), (-1.0, -1.0, 1.0), (-1.0, 1.0, 1.0), (1.0, 1.0, 1.0), (1.0, -1.0, 1.0)], [], [(4, 5, 1, 0), (5, 6, 2, 1), (6, 7, 3, 2), (7, 4, 0, 3), (0, 1, 2, 3), (7, 6, 5, 4)])
me_cube_023.materials.append(mat_rock1)
me_cube_023.use_remesh_preserve_volume = False
me_cube_023.use_remesh_preserve_attributes = False
me_cube_023.use_mirror_vertex_groups = False
me_cube_023.update()
me_cube_022 = bpy.data.meshes.new('Cube.022')
me_cube_022.from_pydata([(-1.0, -1.0, -1.0), (-1.0, 1.0, -1.0), (1.0, 1.0, -1.0), (1.0, -1.0, -1.0), (-1.0, -1.0, 1.0), (-1.0, 1.0, 1.0), (1.0, 1.0, 1.0), (1.0, -1.0, 1.0)], [], [(4, 5, 1, 0), (5, 6, 2, 1), (6, 7, 3, 2), (7, 4, 0, 3), (0, 1, 2, 3), (7, 6, 5, 4)])
me_cube_022.materials.append(mat_rock1)
me_cube_022.use_remesh_preserve_volume = False
me_cube_022.use_remesh_preserve_attributes = False
me_cube_022.use_mirror_vertex_groups = False
me_cube_022.update()
me_cube_021 = bpy.data.meshes.new('Cube.021')
me_cube_021.from_pydata([(-1.0, -1.0, -1.0), (-1.0, 1.0, -1.0), (1.0, 1.0, -1.0), (1.0, -1.0, -1.0), (-1.0, -1.0, 1.0), (-1.0, 1.0, 1.0), (1.0, 1.0, 1.0), (1.0, -1.0, 1.0)], [], [(4, 5, 1, 0), (5, 6, 2, 1), (6, 7, 3, 2), (7, 4, 0, 3), (0, 1, 2, 3), (7, 6, 5, 4)])
me_cube_021.materials.append(mat_rock1)
me_cube_021.use_remesh_preserve_volume = False
me_cube_021.use_remesh_preserve_attributes = False
me_cube_021.use_mirror_vertex_groups = False
me_cube_021.update()
me_cube_020 = bpy.data.meshes.new('Cube.020')
me_cube_020.from_pydata([(-1.0, -1.0, -1.0), (-1.0, 1.0, -1.0), (1.0, 1.0, -1.0), (1.0, -1.0, -1.0), (-1.0, -1.0, 1.0), (-1.0, 1.0, 1.0), (1.0, 1.0, 1.0), (1.0, -1.0, 1.0)], [], [(4, 5, 1, 0), (5, 6, 2, 1), (6, 7, 3, 2), (7, 4, 0, 3), (0, 1, 2, 3), (7, 6, 5, 4)])
me_cube_020.materials.append(mat_rock1)
me_cube_020.use_remesh_preserve_volume = False
me_cube_020.use_remesh_preserve_attributes = False
me_cube_020.use_mirror_vertex_groups = False
me_cube_020.update()
me_cube_019 = bpy.data.meshes.new('Cube.019')
me_cube_019.from_pydata([(-1.0, -1.0, -1.0), (-1.0, 1.0, -1.0), (1.0, 1.0, -1.0), (1.0, -1.0, -1.0), (-1.0, -1.0, 1.0), (-1.0, 1.0, 1.0), (1.0, 1.0, 1.0), (1.0, -1.0, 1.0)], [], [(4, 5, 1, 0), (5, 6, 2, 1), (6, 7, 3, 2), (7, 4, 0, 3), (0, 1, 2, 3), (7, 6, 5, 4)])
me_cube_019.materials.append(mat_rock1)
me_cube_019.use_remesh_preserve_volume = False
me_cube_019.use_remesh_preserve_attributes = False
me_cube_019.use_mirror_vertex_groups = False
me_cube_019.update()
me_cube_018 = bpy.data.meshes.new('Cube.018')
me_cube_018.from_pydata([(-1.0, -1.0, -1.0), (-1.0, 1.0, -1.0), (1.0, 1.0, -1.0), (1.0, -1.0, -1.0), (-1.0, -1.0, 1.0), (-1.0, 1.0, 1.0), (1.0, 1.0, 1.0), (1.0, -1.0, 1.0)], [], [(4, 5, 1, 0), (5, 6, 2, 1), (6, 7, 3, 2), (7, 4, 0, 3), (0, 1, 2, 3), (7, 6, 5, 4)])
me_cube_018.materials.append(mat_rock1)
me_cube_018.use_remesh_preserve_volume = False
me_cube_018.use_remesh_preserve_attributes = False
me_cube_018.use_mirror_vertex_groups = False
me_cube_018.update()
me_cube_017 = bpy.data.meshes.new('Cube.017')
me_cube_017.from_pydata([(-1.0, -1.0, -1.0), (-1.0, 1.0, -1.0), (1.0, 1.0, -1.0), (1.0, -1.0, -1.0), (-1.0, -1.0, 1.0), (-1.0, 1.0, 1.0), (1.0, 1.0, 1.0), (1.0, -1.0, 1.0)], [], [(4, 5, 1, 0), (5, 6, 2, 1), (6, 7, 3, 2), (7, 4, 0, 3), (0, 1, 2, 3), (7, 6, 5, 4)])
me_cube_017.materials.append(mat_rock1)
me_cube_017.use_remesh_preserve_volume = False
me_cube_017.use_remesh_preserve_attributes = False
me_cube_017.use_mirror_vertex_groups = False
me_cube_017.update()
me_cube_002 = bpy.data.meshes.new('Cube.002')
me_cube_002.from_pydata([(-1.0, -1.0, -1.0), (-1.0, 1.0, -1.0), (1.0, 1.0, -1.0), (1.0, -1.0, -1.0), (-1.0, -1.0, 1.0), (-1.0, 1.0, 1.0), (1.0, 1.0, 1.0), (1.0, -1.0, 1.0)], [], [(4, 5, 1, 0), (5, 6, 2, 1), (6, 7, 3, 2), (7, 4, 0, 3), (0, 1, 2, 3), (7, 6, 5, 4)])
me_cube_002.materials.append(mat_rock1)
me_cube_002.use_remesh_preserve_volume = False
me_cube_002.use_remesh_preserve_attributes = False
me_cube_002.use_mirror_vertex_groups = False
me_cube_002.update()
me_cube_016 = bpy.data.meshes.new('Cube.016')
me_cube_016.from_pydata([(-1.0, -1.0, -1.0), (-1.0, 1.0, -1.0), (1.0, 1.0, -1.0), (1.0, -1.0, -1.0), (-1.0, -1.0, 1.0), (-1.0, 1.0, 1.0), (1.0, 1.0, 1.0), (1.0, -1.0, 1.0)], [], [(4, 5, 1, 0), (5, 6, 2, 1), (6, 7, 3, 2), (7, 4, 0, 3), (0, 1, 2, 3), (7, 6, 5, 4)])
me_cube_016.materials.append(mat_rock1)
me_cube_016.use_remesh_preserve_volume = False
me_cube_016.use_remesh_preserve_attributes = False
me_cube_016.use_mirror_vertex_groups = False
me_cube_016.update()
me_cube_015 = bpy.data.meshes.new('Cube.015')
me_cube_015.from_pydata([(-1.0, -1.0, -1.0), (-1.0, 1.0, -1.0), (1.0, 1.0, -1.0), (1.0, -1.0, -1.0), (-1.0, -1.0, 1.0), (-1.0, 1.0, 1.0), (1.0, 1.0, 1.0), (1.0, -1.0, 1.0)], [], [(4, 5, 1, 0), (5, 6, 2, 1), (6, 7, 3, 2), (7, 4, 0, 3), (0, 1, 2, 3), (7, 6, 5, 4)])
me_cube_015.materials.append(mat_rock1)
me_cube_015.use_remesh_preserve_volume = False
me_cube_015.use_remesh_preserve_attributes = False
me_cube_015.use_mirror_vertex_groups = False
me_cube_015.update()
me_cube_014 = bpy.data.meshes.new('Cube.014')
me_cube_014.from_pydata([(-1.0, -1.0, -1.0), (-1.0, 1.0, -1.0), (1.0, 1.0, -1.0), (1.0, -1.0, -1.0), (-1.0, -1.0, 1.0), (-1.0, 1.0, 1.0), (1.0, 1.0, 1.0), (1.0, -1.0, 1.0)], [], [(4, 5, 1, 0), (5, 6, 2, 1), (6, 7, 3, 2), (7, 4, 0, 3), (0, 1, 2, 3), (7, 6, 5, 4)])
me_cube_014.materials.append(mat_rock1)
me_cube_014.use_remesh_preserve_volume = False
me_cube_014.use_remesh_preserve_attributes = False
me_cube_014.use_mirror_vertex_groups = False
me_cube_014.update()
me_cube_013 = bpy.data.meshes.new('Cube.013')
me_cube_013.from_pydata([(-1.0, -1.0, -1.0), (-1.0, 1.0, -1.0), (1.0, 1.0, -1.0), (1.0, -1.0, -1.0), (-1.0, -1.0, 1.0), (-1.0, 1.0, 1.0), (1.0, 1.0, 1.0), (1.0, -1.0, 1.0)], [], [(4, 5, 1, 0), (5, 6, 2, 1), (6, 7, 3, 2), (7, 4, 0, 3), (0, 1, 2, 3), (7, 6, 5, 4)])
me_cube_013.materials.append(mat_rock1)
me_cube_013.use_remesh_preserve_volume = False
me_cube_013.use_remesh_preserve_attributes = False
me_cube_013.use_mirror_vertex_groups = False
me_cube_013.update()
me_cube_012 = bpy.data.meshes.new('Cube.012')
me_cube_012.from_pydata([(-1.0, -1.0, -1.0), (-1.0, 1.0, -1.0), (1.0, 1.0, -1.0), (1.0, -1.0, -1.0), (-1.0, -1.0, 1.0), (-1.0, 1.0, 1.0), (1.0, 1.0, 1.0), (1.0, -1.0, 1.0)], [], [(4, 5, 1, 0), (5, 6, 2, 1), (6, 7, 3, 2), (7, 4, 0, 3), (0, 1, 2, 3), (7, 6, 5, 4)])
me_cube_012.materials.append(mat_rock1)
me_cube_012.use_remesh_preserve_volume = False
me_cube_012.use_remesh_preserve_attributes = False
me_cube_012.use_mirror_vertex_groups = False
me_cube_012.update()
me_cube_011 = bpy.data.meshes.new('Cube.011')
me_cube_011.from_pydata([(-1.0, -1.0, -1.0), (-1.0, 1.0, -1.0), (1.0, 1.0, -1.0), (1.0, -1.0, -1.0), (-1.0, -1.0, 1.0), (-1.0, 1.0, 1.0), (1.0, 1.0, 1.0), (1.0, -1.0, 1.0)], [], [(4, 5, 1, 0), (5, 6, 2, 1), (6, 7, 3, 2), (7, 4, 0, 3), (0, 1, 2, 3), (7, 6, 5, 4)])
me_cube_011.materials.append(mat_rock1)
me_cube_011.use_remesh_preserve_volume = False
me_cube_011.use_remesh_preserve_attributes = False
me_cube_011.use_mirror_vertex_groups = False
me_cube_011.update()
me_cube_010 = bpy.data.meshes.new('Cube.010')
me_cube_010.from_pydata([(-1.0, -1.0, -1.0), (-1.0, 1.0, -1.0), (1.0, 1.0, -1.0), (1.0, -1.0, -1.0), (-1.0, -1.0, 1.0), (-1.0, 1.0, 1.0), (1.0, 1.0, 1.0), (1.0, -1.0, 1.0)], [], [(4, 5, 1, 0), (5, 6, 2, 1), (6, 7, 3, 2), (7, 4, 0, 3), (0, 1, 2, 3), (7, 6, 5, 4)])
me_cube_010.materials.append(mat_rock1)
me_cube_010.use_remesh_preserve_volume = False
me_cube_010.use_remesh_preserve_attributes = False
me_cube_010.use_mirror_vertex_groups = False
me_cube_010.update()
me_cube_009 = bpy.data.meshes.new('Cube.009')
me_cube_009.from_pydata([(-1.0, -1.0, -1.0), (-1.0, 1.0, -1.0), (1.0, 1.0, -1.0), (1.0, -1.0, -1.0), (-1.0, -1.0, 1.0), (-1.0, 1.0, 1.0), (1.0, 1.0, 1.0), (1.0, -1.0, 1.0)], [], [(4, 5, 1, 0), (5, 6, 2, 1), (6, 7, 3, 2), (7, 4, 0, 3), (0, 1, 2, 3), (7, 6, 5, 4)])
me_cube_009.materials.append(mat_rock1)
me_cube_009.use_remesh_preserve_volume = False
me_cube_009.use_remesh_preserve_attributes = False
me_cube_009.use_mirror_vertex_groups = False
me_cube_009.update()
me_cube_008 = bpy.data.meshes.new('Cube.008')
me_cube_008.from_pydata([(-1.0, -1.0, -1.0), (-1.0, 1.0, -1.0), (1.0, 1.0, -1.0), (1.0, -1.0, -1.0), (-1.0, -1.0, 1.0), (-1.0, 1.0, 1.0), (1.0, 1.0, 1.0), (1.0, -1.0, 1.0)], [], [(4, 5, 1, 0), (5, 6, 2, 1), (6, 7, 3, 2), (7, 4, 0, 3), (0, 1, 2, 3), (7, 6, 5, 4)])
me_cube_008.materials.append(mat_rock1)
me_cube_008.use_remesh_preserve_volume = False
me_cube_008.use_remesh_preserve_attributes = False
me_cube_008.use_mirror_vertex_groups = False
me_cube_008.update()
me_cube_007 = bpy.data.meshes.new('Cube.007')
me_cube_007.from_pydata([(-1.0, -1.0, -1.0), (-1.0, 1.0, -1.0), (1.0, 1.0, -1.0), (1.0, -1.0, -1.0), (-1.0, -1.0, 1.0), (-1.0, 1.0, 1.0), (1.0, 1.0, 1.0), (1.0, -1.0, 1.0)], [], [(4, 5, 1, 0), (5, 6, 2, 1), (6, 7, 3, 2), (7, 4, 0, 3), (0, 1, 2, 3), (7, 6, 5, 4)])
me_cube_007.materials.append(mat_rock1)
me_cube_007.use_remesh_preserve_volume = False
me_cube_007.use_remesh_preserve_attributes = False
me_cube_007.use_mirror_vertex_groups = False
me_cube_007.update()
me_cube_006 = bpy.data.meshes.new('Cube.006')
me_cube_006.from_pydata([(-1.0, -1.0, -1.0), (-1.0, 1.0, -1.0), (1.0, 1.0, -1.0), (1.0, -1.0, -1.0), (-1.0, -1.0, 1.0), (-1.0, 1.0, 1.0), (1.0, 1.0, 1.0), (1.0, -1.0, 1.0)], [], [(4, 5, 1, 0), (5, 6, 2, 1), (6, 7, 3, 2), (7, 4, 0, 3), (0, 1, 2, 3), (7, 6, 5, 4)])
me_cube_006.materials.append(mat_rock1)
me_cube_006.use_remesh_preserve_volume = False
me_cube_006.use_remesh_preserve_attributes = False
me_cube_006.use_mirror_vertex_groups = False
me_cube_006.update()
me_cube_005 = bpy.data.meshes.new('Cube.005')
me_cube_005.from_pydata([(-1.0, -1.0, -1.0), (-1.0, 1.0, -1.0), (1.0, 1.0, -1.0), (1.0, -1.0, -1.0), (-1.0, -1.0, 1.0), (-1.0, 1.0, 1.0), (1.0, 1.0, 1.0), (1.0, -1.0, 1.0)], [], [(4, 5, 1, 0), (5, 6, 2, 1), (6, 7, 3, 2), (7, 4, 0, 3), (0, 1, 2, 3), (7, 6, 5, 4)])
me_cube_005.materials.append(mat_rock1)
me_cube_005.use_remesh_preserve_volume = False
me_cube_005.use_remesh_preserve_attributes = False
me_cube_005.use_mirror_vertex_groups = False
me_cube_005.update()
me_cube_004 = bpy.data.meshes.new('Cube.004')
me_cube_004.from_pydata([(-1.0, -1.0, -1.0), (-1.0, 1.0, -1.0), (1.0, 1.0, -1.0), (1.0, -1.0, -1.0), (-1.0, -1.0, 1.0), (-1.0, 1.0, 1.0), (1.0, 1.0, 1.0), (1.0, -1.0, 1.0)], [], [(4, 5, 1, 0), (5, 6, 2, 1), (6, 7, 3, 2), (7, 4, 0, 3), (0, 1, 2, 3), (7, 6, 5, 4)])
me_cube_004.materials.append(mat_rock1)
me_cube_004.use_remesh_preserve_volume = False
me_cube_004.use_remesh_preserve_attributes = False
me_cube_004.use_mirror_vertex_groups = False
me_cube_004.update()
me_cube_003 = bpy.data.meshes.new('Cube.003')
me_cube_003.from_pydata([(-1.0, -1.0, -1.0), (-1.0, 1.0, -1.0), (1.0, 1.0, -1.0), (1.0, -1.0, -1.0), (-1.0, -1.0, 1.0), (-1.0, 1.0, 1.0), (1.0, 1.0, 1.0), (1.0, -1.0, 1.0)], [], [(4, 5, 1, 0), (5, 6, 2, 1), (6, 7, 3, 2), (7, 4, 0, 3), (0, 1, 2, 3), (7, 6, 5, 4)])
me_cube_003.materials.append(mat_rock1)
me_cube_003.use_remesh_preserve_volume = False
me_cube_003.use_remesh_preserve_attributes = False
me_cube_003.use_mirror_vertex_groups = False
me_cube_003.update()
me_cube_001 = bpy.data.meshes.new('Cube.001')
me_cube_001.from_pydata([(-1.0, -1.0, -1.0), (-1.0, 1.0, -1.0), (1.0, 1.0, -1.0), (1.0, -1.0, -1.0), (-1.0, -1.0, 1.0), (-1.0, 1.0, 1.0), (1.0, 1.0, 1.0), (1.0, -1.0, 1.0)], [], [(4, 5, 1, 0), (5, 6, 2, 1), (6, 7, 3, 2), (7, 4, 0, 3), (0, 1, 2, 3), (7, 6, 5, 4)])
me_cube_001.materials.append(mat_rock1)
me_cube_001.use_remesh_preserve_volume = False
me_cube_001.use_remesh_preserve_attributes = False
me_cube_001.use_mirror_vertex_groups = False
me_cube_001.update()

# ---- objects
ob_rock_1_077 = bpy.data.objects.new('Rock_1.077', me_cube_084)
ob_rock_1_076 = bpy.data.objects.new('Rock_1.076', me_cube_083)
ob_rock_1_075 = bpy.data.objects.new('Rock_1.075', me_cube_082)
ob_rock_1_074 = bpy.data.objects.new('Rock_1.074', me_cube_081)
ob_rock_1_073 = bpy.data.objects.new('Rock_1.073', me_cube_080)
ob_rock_1_072 = bpy.data.objects.new('Rock_1.072', me_cube_079)
ob_rock_1_071 = bpy.data.objects.new('Rock_1.071', me_cube_078)
ob_rock_1_070 = bpy.data.objects.new('Rock_1.070', me_cube_077)
ob_rock_1_069 = bpy.data.objects.new('Rock_1.069', me_cube_076)
ob_rock_1_068 = bpy.data.objects.new('Rock_1.068', me_cube_075)
ob_rock_1_067 = bpy.data.objects.new('Rock_1.067', me_cube_074)
ob_rock_1_066 = bpy.data.objects.new('Rock_1.066', me_cube_073)
ob_rock_1_065 = bpy.data.objects.new('Rock_1.065', me_cube_072)
ob_rock_1_064 = bpy.data.objects.new('Rock_1.064', me_cube_071)
ob_rock_1_063 = bpy.data.objects.new('Rock_1.063', me_cube_070)
ob_rock_1_062 = bpy.data.objects.new('Rock_1.062', me_cube_069)
ob_rock_1_061 = bpy.data.objects.new('Rock_1.061', me_cube_068)
ob_rock_1_060 = bpy.data.objects.new('Rock_1.060', me_cube_067)
ob_rock_1_059 = bpy.data.objects.new('Rock_1.059', me_cube_066)
ob_rock_1_058 = bpy.data.objects.new('Rock_1.058', me_cube_065)
ob_ground_006 = bpy.data.objects.new('Ground.006', me_cube_064)
ob_rock_1_057 = bpy.data.objects.new('Rock_1.057', me_cube_060)
ob_rock_1_056 = bpy.data.objects.new('Rock_1.056', me_cube_059)
ob_rock_1_055 = bpy.data.objects.new('Rock_1.055', me_cube_058)
ob_rock_1_054 = bpy.data.objects.new('Rock_1.054', me_cube_057)
ob_rock_1_053 = bpy.data.objects.new('Rock_1.053', me_cube_056)
ob_rock_1_052 = bpy.data.objects.new('Rock_1.052', me_cube_055)
ob_rock_1_051 = bpy.data.objects.new('Rock_1.051', me_cube_054)
ob_rock_1_050 = bpy.data.objects.new('Rock_1.050', me_cube_053)
ob_rock_1_049 = bpy.data.objects.new('Rock_1.049', me_cube_052)
ob_rock_1_048 = bpy.data.objects.new('Rock_1.048', me_cube_051)
ob_rock_1_047 = bpy.data.objects.new('Rock_1.047', me_cube_050)
ob_rock_1_046 = bpy.data.objects.new('Rock_1.046', me_cube_049)
ob_rock_1_045 = bpy.data.objects.new('Rock_1.045', me_cube_048)
ob_rock_1_044 = bpy.data.objects.new('Rock_1.044', me_cube_047)
ob_rock_1_043 = bpy.data.objects.new('Rock_1.043', me_cube_046)
ob_rock_1_042 = bpy.data.objects.new('Rock_1.042', me_cube_045)
ob_rock_1_041 = bpy.data.objects.new('Rock_1.041', me_cube_044)
ob_rock_1_040 = bpy.data.objects.new('Rock_1.040', me_cube_043)
ob_rock_1_039 = bpy.data.objects.new('Rock_1.039', me_cube_042)
ob_rock_1_038 = bpy.data.objects.new('Rock_1.038', me_cube_041)
ob_rock_1_037 = bpy.data.objects.new('Rock_1.037', me_cube_040)
ob_rock_1_036 = bpy.data.objects.new('Rock_1.036', me_cube_039)
ob_rock_1_035 = bpy.data.objects.new('Rock_1.035', me_cube_038)
ob_rock_1_034 = bpy.data.objects.new('Rock_1.034', me_cube_037)
ob_rock_1_033 = bpy.data.objects.new('Rock_1.033', me_cube_036)
ob_rock_1_032 = bpy.data.objects.new('Rock_1.032', me_cube_035)
ob_rock_1_031 = bpy.data.objects.new('Rock_1.031', me_cube_034)
ob_rock_1_030 = bpy.data.objects.new('Rock_1.030', me_cube_033)
ob_rock_1_029 = bpy.data.objects.new('Rock_1.029', me_cube_030)
ob_rock_1_028 = bpy.data.objects.new('Rock_1.028', me_cube_029)
ob_rock_1_027 = bpy.data.objects.new('Rock_1.027', me_cube_028)
ob_rock_1_026 = bpy.data.objects.new('Rock_1.026', me_cube_027)
ob_rock_1_025 = bpy.data.objects.new('Rock_1.025', me_cube_026)
ob_rock_1_024 = bpy.data.objects.new('Rock_1.024', me_cube_025)
ob_rock_1_023 = bpy.data.objects.new('Rock_1.023', me_cube_024)
ob_rock_1_022 = bpy.data.objects.new('Rock_1.022', me_cube_023)
ob_rock_1_021 = bpy.data.objects.new('Rock_1.021', me_cube_022)
ob_rock_1_020 = bpy.data.objects.new('Rock_1.020', me_cube_021)
ob_rock_1_019 = bpy.data.objects.new('Rock_1.019', me_cube_020)
ob_rock_1_018 = bpy.data.objects.new('Rock_1.018', me_cube_019)
ob_rock_1_017 = bpy.data.objects.new('Rock_1.017', me_cube_018)
ob_rock_1_016 = bpy.data.objects.new('Rock_1.016', me_cube_017)
ob_rock_1_015 = bpy.data.objects.new('Rock_1.015', me_cube_002)
ob_rock_1_014 = bpy.data.objects.new('Rock_1.014', me_cube_016)
ob_rock_1_013 = bpy.data.objects.new('Rock_1.013', me_cube_015)
ob_rock_1_012 = bpy.data.objects.new('Rock_1.012', me_cube_014)
ob_rock_1_011 = bpy.data.objects.new('Rock_1.011', me_cube_013)
ob_rock_1_010 = bpy.data.objects.new('Rock_1.010', me_cube_012)
ob_rock_1_009 = bpy.data.objects.new('Rock_1.009', me_cube_011)
ob_rock_1_008 = bpy.data.objects.new('Rock_1.008', me_cube_010)
ob_rock_1_007 = bpy.data.objects.new('Rock_1.007', me_cube_009)
ob_rock_1_006 = bpy.data.objects.new('Rock_1.006', me_cube_008)
ob_rock_1_005 = bpy.data.objects.new('Rock_1.005', me_cube_007)
ob_rock_1_004 = bpy.data.objects.new('Rock_1.004', me_cube_006)
ob_rock_1_003 = bpy.data.objects.new('Rock_1.003', me_cube_005)
ob_rock_1_002 = bpy.data.objects.new('Rock_1.002', me_cube_004)
ob_rock_1_001 = bpy.data.objects.new('Rock_1.001', me_cube_003)
ob_rock_1 = bpy.data.objects.new('Rock_1', me_cube_001)
ob_lamp = bpy.data.objects.new('Lamp', light_lamp)
ob_camera = bpy.data.objects.new('Camera', cam_camera)

# ---- transforms, parenting, visibility, modifiers, constraints
ob_rock_1_077.location = (-1.031, -4.209, -0.1561)
ob_rock_1_077.scale = (-0.07191, -0.07191, -0.07191)
ob_rock_1_077.lineart.crease_threshold = 0.0
ob_rock_1_076.location = (-0.9663, -1.77, -0.6867)
ob_rock_1_076.scale = (-0.07191, -0.07191, -0.07191)
ob_rock_1_076.lineart.crease_threshold = 0.0
ob_rock_1_075.location = (-0.9663, -2.709, -0.3454)
ob_rock_1_075.scale = (-0.07191, -0.07191, -0.07191)
ob_rock_1_075.lineart.crease_threshold = 0.0
ob_rock_1_074.location = (-0.9663, -3.377, -0.3454)
ob_rock_1_074.scale = (-0.07191, -0.07191, -0.07191)
ob_rock_1_074.lineart.crease_threshold = 0.0
ob_rock_1_073.location = (-0.9663, -3.727, -0.2015)
ob_rock_1_073.scale = (-0.07191, -0.07191, -0.07191)
ob_rock_1_073.lineart.crease_threshold = 0.0
ob_rock_1_072.location = (-1.01, -2.202, -0.299)
ob_rock_1_072.scale = (-0.07191, -0.07191, -0.07191)
ob_rock_1_072.lineart.crease_threshold = 0.0
ob_rock_1_071.location = (-1.01, 0.7122, -0.299)
ob_rock_1_071.scale = (-0.07191, -0.07191, -0.07191)
ob_rock_1_071.lineart.crease_threshold = 0.0
ob_rock_1_070.location = (-0.9663, -0.8121, -0.2015)
ob_rock_1_070.scale = (-0.07191, -0.07191, -0.07191)
ob_rock_1_070.lineart.crease_threshold = 0.0
ob_rock_1_069.location = (-0.9663, -0.4622, -0.3454)
ob_rock_1_069.scale = (-0.07191, -0.07191, -0.07191)
ob_rock_1_069.lineart.crease_threshold = 0.0
ob_rock_1_068.location = (-0.9663, 0.2057, -0.3454)
ob_rock_1_068.scale = (-0.07191, -0.07191, -0.07191)
ob_rock_1_068.lineart.crease_threshold = 0.0
ob_rock_1_067.location = (-1.173, 1.262, -0.1342)
ob_rock_1_067.scale = (-0.07191, -0.07191, -0.07191)
ob_rock_1_067.lineart.crease_threshold = 0.0
ob_rock_1_066.location = (-0.9663, 1.144, -0.6867)
ob_rock_1_066.scale = (-0.07191, -0.07191, -0.07191)
ob_rock_1_066.lineart.crease_threshold = 0.0
ob_rock_1_065.location = (-0.9663, 4.157, -0.07985)
ob_rock_1_065.scale = (-0.07191, -0.07191, -0.07191)
ob_rock_1_065.lineart.crease_threshold = 0.0
ob_rock_1_064.location = (-0.9663, 3.834, -0.6867)
ob_rock_1_064.scale = (-0.07191, -0.07191, -0.07191)
ob_rock_1_064.lineart.crease_threshold = 0.0
ob_rock_1_063.location = (-0.9542, 3.368, -0.1342)
ob_rock_1_063.scale = (-0.07191, -0.07191, -0.07191)
ob_rock_1_063.lineart.crease_threshold = 0.0
ob_rock_1_062.location = (-0.9663, 2.695, 0.06105)
ob_rock_1_062.scale = (-0.07191, -0.07191, -0.07191)
ob_rock_1_062.lineart.crease_threshold = 0.0
ob_rock_1_061.location = (-0.9663, 2.712, -0.3454)
ob_rock_1_061.scale = (-0.07191, -0.07191, -0.07191)
ob_rock_1_061.lineart.crease_threshold = 0.0
ob_rock_1_060.location = (-0.9663, 2.227, -0.3454)
ob_rock_1_060.scale = (-0.07191, -0.07191, -0.07191)
ob_rock_1_060.lineart.crease_threshold = 0.0
ob_rock_1_059.location = (-0.9663, 1.877, -0.2015)
ob_rock_1_059.scale = (-0.07191, -0.07191, -0.07191)
ob_rock_1_059.lineart.crease_threshold = 0.0
ob_rock_1_058.location = (-1.01, 3.079, -0.299)
ob_rock_1_058.scale = (-0.07191, -0.07191, -0.07191)
ob_rock_1_058.lineart.crease_threshold = 0.0
ob_ground_006.location = (0.0, 0.0, 0.0)
ob_ground_006.lock_rotations_4d = False
ob_ground_006.empty_display_type = 'ARROWS'
ob_ground_006.lineart.crease_threshold = 0.0
ob_rock_1_057.location = (-1.01, 3.079, -0.299)
ob_rock_1_057.scale = (-0.07191, -0.07191, -0.07191)
ob_rock_1_057.lineart.crease_threshold = 0.0
ob_rock_1_056.location = (-0.9663, 1.877, -0.2015)
ob_rock_1_056.scale = (-0.07191, -0.07191, -0.07191)
ob_rock_1_056.lineart.crease_threshold = 0.0
ob_rock_1_055.location = (-0.9663, 2.227, -0.3454)
ob_rock_1_055.scale = (-0.07191, -0.07191, -0.07191)
ob_rock_1_055.lineart.crease_threshold = 0.0
ob_rock_1_054.location = (-0.9663, 2.712, -0.3454)
ob_rock_1_054.scale = (-0.07191, -0.07191, -0.07191)
ob_rock_1_054.lineart.crease_threshold = 0.0
ob_rock_1_053.location = (-0.9663, 2.695, 0.06105)
ob_rock_1_053.scale = (-0.07191, -0.07191, -0.07191)
ob_rock_1_053.lineart.crease_threshold = 0.0
ob_rock_1_052.location = (-0.9542, 3.368, -0.1342)
ob_rock_1_052.scale = (-0.07191, -0.07191, -0.07191)
ob_rock_1_052.lineart.crease_threshold = 0.0
ob_rock_1_051.location = (-0.9663, 3.834, -0.6867)
ob_rock_1_051.scale = (-0.07191, -0.07191, -0.07191)
ob_rock_1_051.lineart.crease_threshold = 0.0
ob_rock_1_050.location = (-0.9663, 4.157, -0.07985)
ob_rock_1_050.scale = (-0.07191, -0.07191, -0.07191)
ob_rock_1_050.lineart.crease_threshold = 0.0
ob_rock_1_049.location = (-0.9663, 1.144, -0.6867)
ob_rock_1_049.scale = (-0.07191, -0.07191, -0.07191)
ob_rock_1_049.lineart.crease_threshold = 0.0
ob_rock_1_048.location = (-0.9171, 1.262, -0.1342)
ob_rock_1_048.scale = (-0.07191, -0.07191, -0.07191)
ob_rock_1_048.lineart.crease_threshold = 0.0
ob_rock_1_047.location = (-0.9663, 0.2057, -0.3454)
ob_rock_1_047.scale = (-0.07191, -0.07191, -0.07191)
ob_rock_1_047.lineart.crease_threshold = 0.0
ob_rock_1_046.location = (-0.9663, -0.4622, -0.3454)
ob_rock_1_046.scale = (-0.07191, -0.07191, -0.07191)
ob_rock_1_046.lineart.crease_threshold = 0.0
ob_rock_1_045.location = (-0.9663, -0.8121, -0.2015)
ob_rock_1_045.scale = (-0.07191, -0.07191, -0.07191)
ob_rock_1_045.lineart.crease_threshold = 0.0
ob_rock_1_044.location = (-1.01, 0.7122, -0.299)
ob_rock_1_044.scale = (-0.07191, -0.07191, -0.07191)
ob_rock_1_044.lineart.crease_threshold = 0.0
ob_rock_1_043.location = (-1.01, 0.7122, -0.299)
ob_rock_1_043.scale = (-0.07191, -0.07191, -0.07191)
ob_rock_1_043.lineart.crease_threshold = 0.0
ob_rock_1_042.location = (-0.9663, -0.8121, -0.2015)
ob_rock_1_042.scale = (-0.07191, -0.07191, -0.07191)
ob_rock_1_042.lineart.crease_threshold = 0.0
ob_rock_1_041.location = (-0.9663, -0.4622, -0.3454)
ob_rock_1_041.scale = (-0.07191, -0.07191, -0.07191)
ob_rock_1_041.lineart.crease_threshold = 0.0
ob_rock_1_040.location = (-0.9663, 0.2057, -0.3454)
ob_rock_1_040.scale = (-0.07191, -0.07191, -0.07191)
ob_rock_1_040.lineart.crease_threshold = 0.0
ob_rock_1_039.location = (-1.077, 1.262, -0.1342)
ob_rock_1_039.scale = (-0.07191, -0.07191, -0.07191)
ob_rock_1_039.lineart.crease_threshold = 0.0
ob_rock_1_038.location = (-0.9663, 1.144, -0.6867)
ob_rock_1_038.scale = (-0.07191, -0.07191, -0.07191)
ob_rock_1_038.lineart.crease_threshold = 0.0
ob_rock_1_037.location = (-0.9663, 4.157, -0.07985)
ob_rock_1_037.scale = (-0.07191, -0.07191, -0.07191)
ob_rock_1_037.lineart.crease_threshold = 0.0
ob_rock_1_036.location = (-0.9663, 3.834, -0.6867)
ob_rock_1_036.scale = (-0.07191, -0.07191, -0.07191)
ob_rock_1_036.lineart.crease_threshold = 0.0
ob_rock_1_035.location = (-0.9542, 3.368, -0.1342)
ob_rock_1_035.scale = (-0.07191, -0.07191, -0.07191)
ob_rock_1_035.lineart.crease_threshold = 0.0
ob_rock_1_034.location = (-0.9663, 2.695, 0.06105)
ob_rock_1_034.scale = (-0.07191, -0.07191, -0.07191)
ob_rock_1_034.lineart.crease_threshold = 0.0
ob_rock_1_033.location = (-0.9663, 2.712, -0.3454)
ob_rock_1_033.scale = (-0.07191, -0.07191, -0.07191)
ob_rock_1_033.lineart.crease_threshold = 0.0
ob_rock_1_032.location = (-0.9663, 2.227, -0.3454)
ob_rock_1_032.scale = (-0.07191, -0.07191, -0.07191)
ob_rock_1_032.lineart.crease_threshold = 0.0
ob_rock_1_031.location = (-0.9663, 1.877, -0.2015)
ob_rock_1_031.scale = (-0.07191, -0.07191, -0.07191)
ob_rock_1_031.lineart.crease_threshold = 0.0
ob_rock_1_030.location = (-1.01, 3.079, -0.299)
ob_rock_1_030.scale = (-0.07191, -0.07191, -0.07191)
ob_rock_1_030.lineart.crease_threshold = 0.0
ob_rock_1_029.location = (-1.01, 3.079, -0.299)
ob_rock_1_029.scale = (-0.07191, -0.07191, -0.07191)
ob_rock_1_029.lineart.crease_threshold = 0.0
ob_rock_1_028.location = (-0.9663, 1.877, -0.2015)
ob_rock_1_028.scale = (-0.07191, -0.07191, -0.07191)
ob_rock_1_028.lineart.crease_threshold = 0.0
ob_rock_1_027.location = (-0.9663, 2.227, -0.3454)
ob_rock_1_027.scale = (-0.07191, -0.07191, -0.07191)
ob_rock_1_027.lineart.crease_threshold = 0.0
ob_rock_1_026.location = (-0.9663, 2.712, -0.3454)
ob_rock_1_026.scale = (-0.07191, -0.07191, -0.07191)
ob_rock_1_026.lineart.crease_threshold = 0.0
ob_rock_1_025.location = (-0.9663, 2.695, 0.06105)
ob_rock_1_025.scale = (-0.07191, -0.07191, -0.07191)
ob_rock_1_025.lineart.crease_threshold = 0.0
ob_rock_1_024.location = (-0.9542, 3.368, -0.1342)
ob_rock_1_024.scale = (-0.07191, -0.07191, -0.07191)
ob_rock_1_024.lineart.crease_threshold = 0.0
ob_rock_1_023.location = (-0.9663, 3.834, -0.6867)
ob_rock_1_023.scale = (-0.07191, -0.07191, -0.07191)
ob_rock_1_023.lineart.crease_threshold = 0.0
ob_rock_1_022.location = (-0.9663, 4.157, -0.07985)
ob_rock_1_022.scale = (-0.07191, -0.07191, -0.07191)
ob_rock_1_022.lineart.crease_threshold = 0.0
ob_rock_1_021.location = (-0.9663, 1.144, -0.6867)
ob_rock_1_021.scale = (-0.07191, -0.07191, -0.07191)
ob_rock_1_021.lineart.crease_threshold = 0.0
ob_rock_1_020.location = (-0.9171, 1.262, -0.1342)
ob_rock_1_020.scale = (-0.07191, -0.07191, -0.07191)
ob_rock_1_020.lineart.crease_threshold = 0.0
ob_rock_1_019.location = (-0.9663, 0.005291, 0.06105)
ob_rock_1_019.scale = (-0.07191, -0.07191, -0.07191)
ob_rock_1_019.lineart.crease_threshold = 0.0
ob_rock_1_018.location = (-0.9663, 0.2057, -0.3454)
ob_rock_1_018.scale = (-0.07191, -0.07191, -0.07191)
ob_rock_1_018.lineart.crease_threshold = 0.0
ob_rock_1_017.location = (-0.9663, -0.4622, -0.3454)
ob_rock_1_017.scale = (-0.07191, -0.07191, -0.07191)
ob_rock_1_017.lineart.crease_threshold = 0.0
ob_rock_1_016.location = (-0.9663, -0.8121, -0.2015)
ob_rock_1_016.scale = (-0.07191, -0.07191, -0.07191)
ob_rock_1_016.lineart.crease_threshold = 0.0
ob_rock_1_015.location = (-1.01, 0.7122, -0.299)
ob_rock_1_015.scale = (-0.07191, -0.07191, -0.07191)
ob_rock_1_015.lineart.crease_threshold = 0.0
ob_rock_1_014.location = (-1.01, 0.7122, -0.299)
ob_rock_1_014.scale = (-0.07191, -0.07191, -0.07191)
ob_rock_1_014.lineart.crease_threshold = 0.0
ob_rock_1_013.location = (-0.9663, -0.8121, -0.2015)
ob_rock_1_013.scale = (-0.07191, -0.07191, -0.07191)
ob_rock_1_013.lineart.crease_threshold = 0.0
ob_rock_1_012.location = (-0.9663, -0.4622, -0.3454)
ob_rock_1_012.scale = (-0.07191, -0.07191, -0.07191)
ob_rock_1_012.lineart.crease_threshold = 0.0
ob_rock_1_011.location = (-0.9663, 0.2057, -0.3454)
ob_rock_1_011.scale = (-0.07191, -0.07191, -0.07191)
ob_rock_1_011.lineart.crease_threshold = 0.0
ob_rock_1_010.location = (-0.9663, 0.005291, 0.06105)
ob_rock_1_010.scale = (-0.07191, -0.07191, -0.07191)
ob_rock_1_010.lineart.crease_threshold = 0.0
ob_rock_1_009.location = (-0.9852, 0.9274, -0.02946)
ob_rock_1_009.scale = (-0.07191, -0.07191, -0.07191)
ob_rock_1_009.lineart.crease_threshold = 0.0
ob_rock_1_008.location = (-0.9663, 1.144, -0.6867)
ob_rock_1_008.scale = (-0.07191, -0.07191, -0.07191)
ob_rock_1_008.lineart.crease_threshold = 0.0
ob_rock_1_007.location = (-0.9663, 4.157, -0.07985)
ob_rock_1_007.scale = (-0.07191, -0.07191, -0.07191)
ob_rock_1_007.lineart.crease_threshold = 0.0
ob_rock_1_006.location = (-0.9663, 3.834, -0.6867)
ob_rock_1_006.scale = (-0.07191, -0.07191, -0.07191)
ob_rock_1_006.lineart.crease_threshold = 0.0
ob_rock_1_005.location = (-0.9542, 3.368, -0.1342)
ob_rock_1_005.scale = (-0.07191, -0.07191, -0.07191)
ob_rock_1_005.lineart.crease_threshold = 0.0
ob_rock_1_004.location = (-0.9663, 2.695, 0.06105)
ob_rock_1_004.scale = (-0.07191, -0.07191, -0.07191)
ob_rock_1_004.lineart.crease_threshold = 0.0
ob_rock_1_003.location = (-0.9663, 2.712, -0.3454)
ob_rock_1_003.scale = (-0.07191, -0.07191, -0.07191)
ob_rock_1_003.lineart.crease_threshold = 0.0
ob_rock_1_002.location = (-0.9663, 2.227, -0.3454)
ob_rock_1_002.scale = (-0.07191, -0.07191, -0.07191)
ob_rock_1_002.lineart.crease_threshold = 0.0
ob_rock_1_001.location = (-0.9663, 1.877, -0.2015)
ob_rock_1_001.scale = (-0.07191, -0.07191, -0.07191)
ob_rock_1_001.lineart.crease_threshold = 0.0
ob_rock_1.location = (-1.01, 3.079, -0.299)
ob_rock_1.scale = (-0.07191, -0.07191, -0.07191)
ob_rock_1.lineart.crease_threshold = 0.0
ob_lamp.location = (4.076, 1.005, 5.904)
ob_lamp.rotation_euler = (0.6503, 0.05522, 1.866)
ob_lamp.lock_rotations_4d = False
ob_lamp.empty_display_type = 'ARROWS'
ob_lamp.color = (0.0, 0.0, 0.0, 0.0)
ob_lamp.lineart.crease_threshold = 0.0
ob_camera.location = (7.481, -6.508, 5.344)
ob_camera.rotation_euler = (1.109, 0.01082, 0.8149)
ob_camera.lock_rotations_4d = False
ob_camera.empty_display_type = 'ARROWS'
ob_camera.color = (0.0, 0.0, 0.0, 0.0)
ob_camera.display_type = 'WIRE'
ob_camera.lineart.crease_threshold = 0.0

# ---- collection membership
col_collection_1.objects.link(ob_rock_1_077)
col_collection_1.objects.link(ob_rock_1_076)
col_collection_1.objects.link(ob_rock_1_075)
col_collection_1.objects.link(ob_rock_1_074)
col_collection_1.objects.link(ob_rock_1_073)
col_collection_1.objects.link(ob_rock_1_072)
col_collection_1.objects.link(ob_rock_1_071)
col_collection_1.objects.link(ob_rock_1_070)
col_collection_1.objects.link(ob_rock_1_069)
col_collection_1.objects.link(ob_rock_1_068)
col_collection_1.objects.link(ob_rock_1_067)
col_collection_1.objects.link(ob_rock_1_066)
col_collection_1.objects.link(ob_rock_1_065)
col_collection_1.objects.link(ob_rock_1_064)
col_collection_1.objects.link(ob_rock_1_063)
col_collection_1.objects.link(ob_rock_1_062)
col_collection_1.objects.link(ob_rock_1_061)
col_collection_1.objects.link(ob_rock_1_060)
col_collection_1.objects.link(ob_rock_1_059)
col_collection_1.objects.link(ob_rock_1_058)
col_collection_1.objects.link(ob_ground_006)
col_collection_1.objects.link(ob_rock_1_057)
col_collection_1.objects.link(ob_rock_1_056)
col_collection_1.objects.link(ob_rock_1_055)
col_collection_1.objects.link(ob_rock_1_054)
col_collection_1.objects.link(ob_rock_1_053)
col_collection_1.objects.link(ob_rock_1_052)
col_collection_1.objects.link(ob_rock_1_051)
col_collection_1.objects.link(ob_rock_1_050)
col_collection_1.objects.link(ob_rock_1_049)
col_collection_1.objects.link(ob_rock_1_048)
col_collection_1.objects.link(ob_rock_1_047)
col_collection_1.objects.link(ob_rock_1_046)
col_collection_1.objects.link(ob_rock_1_045)
col_collection_1.objects.link(ob_rock_1_044)
col_collection_1.objects.link(ob_rock_1_043)
col_collection_1.objects.link(ob_rock_1_042)
col_collection_1.objects.link(ob_rock_1_041)
col_collection_1.objects.link(ob_rock_1_040)
col_collection_1.objects.link(ob_rock_1_039)
col_collection_1.objects.link(ob_rock_1_038)
col_collection_1.objects.link(ob_rock_1_037)
col_collection_1.objects.link(ob_rock_1_036)
col_collection_1.objects.link(ob_rock_1_035)
col_collection_1.objects.link(ob_rock_1_034)
col_collection_1.objects.link(ob_rock_1_033)
col_collection_1.objects.link(ob_rock_1_032)
col_collection_1.objects.link(ob_rock_1_031)
col_collection_1.objects.link(ob_rock_1_030)
col_collection_1.objects.link(ob_rock_1_029)
col_collection_1.objects.link(ob_rock_1_028)
col_collection_1.objects.link(ob_rock_1_027)
col_collection_1.objects.link(ob_rock_1_026)
col_collection_1.objects.link(ob_rock_1_025)
col_collection_1.objects.link(ob_rock_1_024)
col_collection_1.objects.link(ob_rock_1_023)
col_collection_1.objects.link(ob_rock_1_022)
col_collection_1.objects.link(ob_rock_1_021)
col_collection_1.objects.link(ob_rock_1_020)
col_collection_1.objects.link(ob_rock_1_019)
col_collection_1.objects.link(ob_rock_1_018)
col_collection_1.objects.link(ob_rock_1_017)
col_collection_1.objects.link(ob_rock_1_016)
col_collection_1.objects.link(ob_rock_1_015)
col_collection_1.objects.link(ob_rock_1_014)
col_collection_1.objects.link(ob_rock_1_013)
col_collection_1.objects.link(ob_rock_1_012)
col_collection_1.objects.link(ob_rock_1_011)
col_collection_1.objects.link(ob_rock_1_010)
col_collection_1.objects.link(ob_rock_1_009)
col_collection_1.objects.link(ob_rock_1_008)
col_collection_1.objects.link(ob_rock_1_007)
col_collection_1.objects.link(ob_rock_1_006)
col_collection_1.objects.link(ob_rock_1_005)
col_collection_1.objects.link(ob_rock_1_004)
col_collection_1.objects.link(ob_rock_1_003)
col_collection_1.objects.link(ob_rock_1_002)
col_collection_1.objects.link(ob_rock_1_001)
col_collection_1.objects.link(ob_rock_1)
col_collection_1.objects.link(ob_lamp)
col_collection_1.objects.link(ob_camera)

# ---- scene / render settings (as saved in the file)
scene.camera = ob_camera
scene.frame_start = 1; scene.frame_end = 250; scene.frame_set(1)
scene.render.engine = 'BLENDER_EEVEE_NEXT'
scene.render.image_settings.color_mode = 'RGB'
scene.render.image_settings.compression = 90
scene.render.resolution_percentage = 50
scene.render.dither_intensity = 0.0
scene.render.bake_margin = 2
scene.render.bake_bias = 0.0
scene.cycles.use_denoising = False
scene.cycles.samples = 10
scene.cycles.sampling_pattern = 'TABULATED_SOBOL'
scene.cycles.light_sampling_threshold = 0.0
scene.cycles.use_adaptive_sampling = False
scene.cycles.use_light_tree = False
scene.cycles.blur_glossy = 0.0
scene.cycles.volume_bounces = 1
scene.cycles.pixel_filter_type = 'GAUSSIAN'
scene.cycles.sample_clamp_indirect = 0.0
scene.view_settings.view_transform = 'Standard'
bpy.context.view_layer.update()
